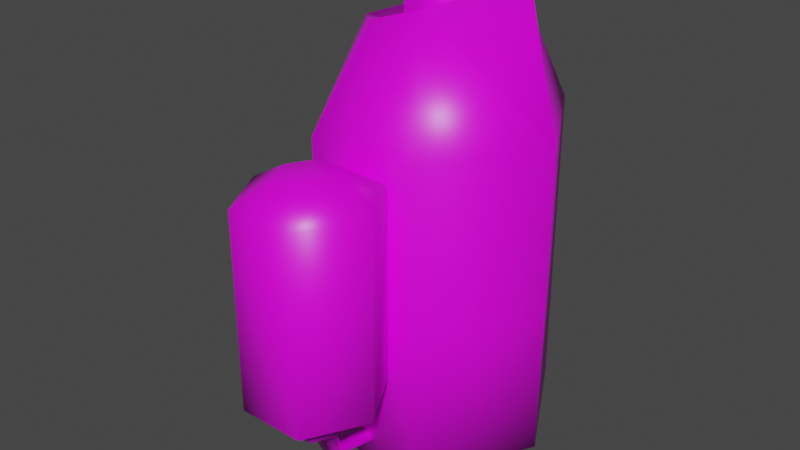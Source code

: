 # Source: blaster_005.blend  (saved by Blender 3.0.42; exported with 4.5.12 LTS)
import bpy
from mathutils import Matrix  # noqa: F401  (used for matrix-valued properties, if any)

bpy.ops.wm.read_factory_settings(use_empty=True)
scene = bpy.context.scene
scene.name = 'Scene'

# ---- collections
col_collection = bpy.data.collections.new('Collection'); scene.collection.children.link(col_collection)

# ---- images (referenced by path relative to the original .blend; pixels are not part of the script)
import os
ASSET_DIR = os.environ.get("B2B_ASSET_DIR", "")  # directory of the original .blend (textures are referenced by path, not embedded)
HERE = os.path.dirname(os.path.abspath(__file__))  # packed textures are extracted next to this script under _unpacked/

def load_image(name, relpath, width, height, colorspace="sRGB"):
    """Load a texture the original file referenced (path relative to the .blend, or extracted next to this script)."""
    p = next((c for c in (os.path.join(HERE, relpath), os.path.join(ASSET_DIR, relpath)) if relpath and os.path.exists(c)), "")
    if p:
        img = bpy.data.images.load(p, check_existing=True)
        img.name = name
    else:  # same state as the original file: an image datablock whose file is absent (Cycles renders it pink)
        img = bpy.data.images.new(name, width, height)
        img.source = "FILE"
        img.filepath = "//" + (relpath or name)
    img.colorspace_settings.name = colorspace
    return img
img_blaster_005 = load_image('blaster_005', '', 256, 256, 'sRGB')

# ---- materials (node trees are filled in below, after node groups)
mat_blaster_005 = bpy.data.materials.new('blaster_005')
mat_blaster_005.alpha_threshold = 0.0
mat_blaster_005.use_transparent_shadow = False
mat_blaster_005.line_color = (0.0, 0.0, 0.0, 1.0)

# ---- material node trees
mat_blaster_005.use_nodes = True; mat_blaster_005.node_tree.nodes.clear()
_N = mat_blaster_005.node_tree.nodes; _L = mat_blaster_005.node_tree.links
n0 = _N.new('ShaderNodeOutputMaterial'); n0.name = 'Material Output'; n0.location = (300, 300)
n1 = _N.new('ShaderNodeBsdfPrincipled'); n1.name = 'Principled BSDF'; n1.location = (10, 300)
n1.distribution = 'GGX'
n1.subsurface_method = 'RANDOM_WALK_SKIN'
n1.inputs[2].default_value = 0.4
n1.inputs[3].default_value = 1.45
n1.inputs[27].default_value = (0.0, 0.0, 0.0, 1.0)
n1.inputs[28].default_value = 1.0
n2 = _N.new('ShaderNodeTexImage'); n2.name = 'Image Texture'; n2.location = (-312, 303)
n2.image = img_blaster_005
n2.interpolation = 'Closest'
_L.new(n1.outputs[0], n0.inputs[0])
_L.new(n2.outputs[0], n1.inputs[0])
n0.is_active_output = True

# ---- world
world_world = bpy.data.worlds.new('World'); scene.world = world_world
world_world.use_nodes = True; world_world.node_tree.nodes.clear()
_N = world_world.node_tree.nodes; _L = world_world.node_tree.links
n0 = _N.new('ShaderNodeOutputWorld'); n0.name = 'World Output'; n0.location = (300, 300)
n1 = _N.new('ShaderNodeBackground'); n1.name = 'Background'; n1.location = (10, 300)
n1.inputs[0].default_value = (0.05088, 0.05088, 0.05088, 1.0)
_L.new(n1.outputs[0], n0.inputs[0])
n0.is_active_output = True
world_world.color = (0.05088, 0.05088, 0.05088)
world_world.use_sun_shadow = False
world_world.sun_shadow_jitter_overblur = 0.0

# ---- meshes
me_cube = bpy.data.meshes.new('Cube')
me_cube.from_pydata([(0.04708, 0.1163, 1.549), (-0.08637, 0.1163, 1.549), (-0.1499, -2.98e-08, 1.549), (0.1107, -2.98e-08, 1.549), (0.1776, 0.3903, -2.002e-08), (-0.2169, 0.3903, -2.002e-08), (-0.4405, -2.98e-08, 3.958e-08), (0.3905, -2.98e-08, 3.958e-08), (0.2762, -4.373e-08, 1.566), (0.07583, 0.2324, 1.497), (-0.1156, 0.2324, 1.431), (-0.3388, -1.516e-08, 1.354), (0.1107, -2.98e-08, 1.354), (0.04708, 0.1163, 1.354), (-0.08637, 0.1163, 1.354), (-0.1499, -2.98e-08, 1.354), (0.3905, -2.98e-08, 1.088), (0.1776, 0.3903, 1.088), (-0.2169, 0.3903, 1.088), (-0.4405, -2.98e-08, 1.088), (0.3905, -2.98e-08, 0.5244), (0.1776, 0.3903, 0.5244), (-0.2169, 0.3903, 0.5244), (-0.4405, -2.98e-08, 0.5244), (0.04708, -0.1163, 1.549), (-0.08637, -0.1163, 1.549), (0.1776, -0.3903, -2.002e-08), (-0.2169, -0.3903, -2.002e-08), (0.07583, -0.2324, 1.497), (-0.1156, -0.2324, 1.431), (0.04708, -0.1163, 1.354), (-0.08637, -0.1163, 1.354), (0.1776, -0.3903, 1.088), (-0.2169, -0.3903, 1.088), (0.1776, -0.3903, 0.5244), (-0.2169, -0.3903, 0.5244), (-0.1333, -0.8074, 0.3607), (-0.03397, -0.6399, 0.2526), (-0.03397, -0.5789, 0.2526), (-0.1333, -0.4113, 0.3607), (-0.005318, -0.6399, 0.2526), (0.09403, -0.8074, 0.3607), (-0.005318, -0.5789, 0.2526), (0.09403, -0.4113, 0.3607), (0.2023, -0.6094, 0.3607), (0.01137, -0.6094, 0.2526), (-0.2416, -0.6094, 0.3607), (-0.05066, -0.6094, 0.2526), (-0.06756, -0.5222, 1.102), (-0.1333, -0.4113, 1.029), (-0.1152, -0.6094, 1.102), (-0.2416, -0.6094, 1.029), (-0.06756, -0.6965, 1.102), (-0.1333, -0.8074, 1.029), (0.02827, -0.6965, 1.102), (0.09403, -0.8074, 1.029), (0.07593, -0.6094, 1.102), (0.2023, -0.6094, 1.029), (0.02827, -0.5222, 1.102), (0.09403, -0.4113, 1.029), (0.07593, -0.6094, 0.2526), (0.02827, -0.5222, 0.2526), (-0.06756, -0.6965, 0.2526), (0.02827, -0.6965, 0.2526), (-0.06756, -0.5222, 0.2526), (-0.1152, -0.6094, 0.2526), (-0.03397, -0.3104, 0.03929), (-0.03397, -0.3104, 0.07921), (-0.005318, -0.3104, 0.03929), (-0.005318, -0.3104, 0.07921), (0.01137, -0.3104, 0.05925), (-0.05066, -0.3104, 0.05925), (-0.05066, -0.5462, 0.1119), (-0.03397, -0.5688, 0.09841), (-0.005318, -0.5688, 0.09841), (0.01137, -0.5462, 0.1119), (-0.03397, -0.5236, 0.1254), (-0.005318, -0.5236, 0.1254), (0.07593, -0.6094, 0.2882), (0.02827, -0.5222, 0.2882), (-0.06756, -0.6965, 0.2882), (0.02827, -0.6965, 0.2882), (-0.06756, -0.5222, 0.2882), (-0.1152, -0.6094, 0.2882)], [], [(21, 20, 7, 4), (22, 21, 4, 5), (23, 22, 5, 6), (15, 14, 10, 11), (14, 13, 9, 10), (13, 12, 8, 9), (0, 3, 12, 13), (1, 0, 13, 14), (2, 1, 14, 15), (11, 10, 18, 19), (10, 9, 17, 18), (9, 8, 16, 17), (19, 18, 22, 23), (18, 17, 21, 22), (34, 26, 7, 20), (35, 27, 26, 34), (23, 6, 27, 35), (15, 11, 29, 31), (31, 29, 28, 30), (30, 28, 8, 12), (24, 30, 12, 3), (25, 31, 30, 24), (2, 15, 31, 25), (11, 19, 33, 29), (29, 33, 32, 28), (28, 32, 16, 8), (19, 23, 35, 33), (33, 35, 34, 32), (20, 16, 32, 34), (21, 17, 16, 20), (0, 1, 2, 25, 24, 3), (7, 26, 27, 6, 5, 4), (55, 53, 36, 41), (57, 55, 41, 44), (49, 59, 43, 39), (59, 57, 44, 43), (51, 49, 39, 46), (56, 58, 48, 50, 52, 54), (53, 51, 46, 36), (78, 79, 43, 44), (80, 81, 41, 36), (79, 82, 39, 43), (83, 80, 36, 46), (81, 78, 44, 41), (82, 83, 46, 39), (57, 59, 58, 56), (59, 49, 48, 58), (55, 57, 56, 54), (53, 55, 54, 52), (49, 51, 50, 48), (51, 53, 52, 50), (73, 66, 68, 74), (45, 42, 61, 60), (37, 40, 63, 62), (42, 38, 64, 61), (47, 37, 62, 65), (40, 45, 60, 63), (38, 47, 65, 64), (40, 74, 75, 45), (76, 77, 69, 67), (77, 75, 70, 69), (72, 76, 67, 71), (42, 45, 75, 77), (38, 42, 77, 76), (73, 72, 71, 66), (37, 73, 74, 40), (47, 38, 76, 72), (37, 47, 72, 73), (64, 65, 83, 82), (63, 60, 78, 81), (65, 62, 80, 83), (61, 64, 82, 79), (62, 63, 81, 80), (60, 61, 79, 78), (74, 68, 70, 75)])
me_cube.polygons.foreach_set('use_smooth', [True] * 75)
_uv = me_cube.uv_layers.new(name='UVMap')
_uv.uv.foreach_set('vector', [0.2918, 0.339, 0.432, 0.3358, 0.432, 0.5042, 0.2892, 0.5042, 0.1714, 0.334, 0.2918, 0.339, 0.2892, 0.5042, 0.1616, 0.5006, 0.0275, 0.3176, 0.1714, 0.334, 0.1616, 0.5006, 0.01325, 0.49, 0.7914, 0.4116, 0.7617, 0.4393, 0.7187, 0.4328, 0.7831, 0.3543, 0.7617, 0.4393, 0.764, 0.4802, 0.7087, 0.4941, 0.7187, 0.4328, 0.764, 0.4802, 0.7914, 0.5102, 0.7497, 0.5813, 0.7087, 0.4941, 0.9271, 0.3949, 0.9271, 0.3543, 0.9868, 0.3543, 0.9868, 0.3949, 0.9271, 0.4358, 0.9271, 0.3949, 0.9868, 0.3949, 0.9868, 0.4358, 0.9271, 0.4764, 0.9271, 0.4358, 0.9868, 0.4358, 0.9868, 0.4764, 0.1058, 0.05428, 0.2148, 0.06289, 0.1862, 0.174, 0.0597, 0.1369, 0.2148, 0.06289, 0.2787, 0.05005, 0.2907, 0.1804, 0.1862, 0.174, 0.2787, 0.05005, 0.369, 0.01325, 0.4171, 0.1581, 0.2907, 0.1804, 0.0597, 0.1369, 0.1862, 0.174, 0.1714, 0.334, 0.0275, 0.3176, 0.1862, 0.174, 0.2907, 0.1804, 0.2918, 0.339, 0.1714, 0.334, 0.3386, 0.8107, 0.5023, 0.8065, 0.5023, 0.9465, 0.3372, 0.9465, 0.3325, 0.6899, 0.4986, 0.6792, 0.5023, 0.8065, 0.3386, 0.8107, 0.3152, 0.5455, 0.4876, 0.5307, 0.4986, 0.6792, 0.3325, 0.6899, 0.9006, 0.524, 0.8923, 0.5813, 0.8279, 0.5028, 0.8709, 0.4962, 0.8709, 0.4962, 0.8279, 0.5028, 0.8179, 0.4415, 0.8732, 0.4554, 0.8732, 0.4554, 0.8179, 0.4415, 0.8589, 0.3543, 0.9006, 0.4254, 0.9271, 0.558, 0.9868, 0.558, 0.9868, 0.5986, 0.9271, 0.5986, 0.9271, 0.517, 0.9868, 0.517, 0.9868, 0.558, 0.9271, 0.558, 0.9271, 0.4764, 0.9868, 0.4764, 0.9868, 0.517, 0.9271, 0.517, 0.04992, 0.6257, 0.1332, 0.5784, 0.1718, 0.7057, 0.05966, 0.7362, 0.05966, 0.7362, 0.1718, 0.7057, 0.1796, 0.8096, 0.04808, 0.8012, 0.04808, 0.8012, 0.1796, 0.8096, 0.1629, 0.9395, 0.01325, 0.8948, 0.1332, 0.5784, 0.3152, 0.5455, 0.3325, 0.6899, 0.1718, 0.7057, 0.1718, 0.7057, 0.3325, 0.6899, 0.3386, 0.8107, 0.1796, 0.8096, 0.3372, 0.9465, 0.1629, 0.9395, 0.1796, 0.8096, 0.3386, 0.8107, 0.2918, 0.339, 0.2907, 0.1804, 0.4171, 0.1581, 0.432, 0.3358, 0.4585, 0.4549, 0.4585, 0.414, 0.4942, 0.3945, 0.5298, 0.414, 0.5298, 0.4549, 0.4942, 0.4744, 0.6822, 0.2075, 0.5676, 0.2812, 0.4614, 0.2233, 0.4585, 0.08544, 0.576, 0.01325, 0.6822, 0.07117, 0.7784, 0.2871, 0.7087, 0.2871, 0.7087, 0.08216, 0.7784, 0.08216, 0.8864, 0.6487, 0.8864, 0.7179, 0.6814, 0.7179, 0.6814, 0.6487, 0.6125, 0.3483, 0.6822, 0.3483, 0.6822, 0.5533, 0.6125, 0.5533, 0.9698, 0.2871, 0.9006, 0.2871, 0.9006, 0.08216, 0.9698, 0.08216, 0.8864, 0.7444, 0.8864, 0.8136, 0.6814, 0.8136, 0.6814, 0.7444, 0.5555, 0.5893, 0.5288, 0.5747, 0.5288, 0.5453, 0.5555, 0.5307, 0.5823, 0.5453, 0.5823, 0.5747, 0.8741, 0.2871, 0.8049, 0.2871, 0.8049, 0.08216, 0.8741, 0.08216, 0.9191, 0.04154, 0.9496, 0.04154, 0.9698, 0.08216, 0.9006, 0.08216, 0.7288, 0.04154, 0.7582, 0.04154, 0.7784, 0.08216, 0.7087, 0.08216, 0.662, 0.5939, 0.6326, 0.5939, 0.6125, 0.5533, 0.6822, 0.5533, 0.8234, 0.04154, 0.8539, 0.04154, 0.8741, 0.08216, 0.8049, 0.08216, 0.6408, 0.6978, 0.6408, 0.6673, 0.6814, 0.6487, 0.6814, 0.7179, 0.6408, 0.7935, 0.6408, 0.763, 0.6814, 0.7444, 0.6814, 0.8136, 0.9006, 0.2871, 0.9698, 0.2871, 0.9496, 0.3278, 0.9191, 0.3278, 0.6822, 0.3483, 0.6125, 0.3483, 0.6326, 0.3077, 0.662, 0.3077, 0.8864, 0.7179, 0.8864, 0.6487, 0.927, 0.6673, 0.927, 0.6978, 0.7087, 0.2871, 0.7784, 0.2871, 0.7582, 0.3278, 0.7288, 0.3278, 0.8864, 0.8136, 0.8864, 0.7444, 0.927, 0.763, 0.927, 0.7935, 0.8049, 0.2871, 0.8741, 0.2871, 0.8539, 0.3278, 0.8234, 0.3278, 0.5387, 0.3464, 0.4587, 0.3497, 0.4585, 0.3394, 0.5384, 0.3389, 0.9286, 0.01325, 0.9393, 0.01325, 0.9496, 0.03061, 0.9191, 0.03061, 0.7391, 0.01325, 0.7479, 0.01325, 0.7582, 0.03061, 0.7288, 0.03061, 0.6517, 0.6222, 0.6429, 0.6222, 0.6326, 0.6049, 0.662, 0.6049, 0.8329, 0.01325, 0.8436, 0.01325, 0.8539, 0.03061, 0.8234, 0.03061, 0.6125, 0.6875, 0.6125, 0.6768, 0.6298, 0.6673, 0.6298, 0.6978, 0.6125, 0.7832, 0.6125, 0.7725, 0.6298, 0.763, 0.6298, 0.7935, 0.5859, 0.3374, 0.5384, 0.3389, 0.5354, 0.3315, 0.5808, 0.3264, 0.5311, 0.3141, 0.5319, 0.3233, 0.4612, 0.3237, 0.4611, 0.3154, 0.5319, 0.3233, 0.5354, 0.3315, 0.4599, 0.3311, 0.4612, 0.3237, 0.536, 0.354, 0.5328, 0.3622, 0.4624, 0.3662, 0.4605, 0.3579, 0.5756, 0.3167, 0.5808, 0.3264, 0.5354, 0.3315, 0.5319, 0.3233, 0.5743, 0.3077, 0.5756, 0.3167, 0.5319, 0.3233, 0.5311, 0.3141, 0.5387, 0.3464, 0.536, 0.354, 0.4605, 0.3579, 0.4587, 0.3497, 0.5859, 0.3472, 0.5387, 0.3464, 0.5384, 0.3389, 0.5859, 0.3374, 0.581, 0.3583, 0.576, 0.368, 0.5328, 0.3622, 0.536, 0.354, 0.5859, 0.3472, 0.581, 0.3583, 0.536, 0.354, 0.5387, 0.3464, 0.6298, 0.7935, 0.6298, 0.763, 0.6408, 0.763, 0.6408, 0.7935, 0.6298, 0.6978, 0.6298, 0.6673, 0.6408, 0.6673, 0.6408, 0.6978, 0.8234, 0.03061, 0.8539, 0.03061, 0.8539, 0.04154, 0.8234, 0.04154, 0.662, 0.6049, 0.6326, 0.6049, 0.6326, 0.5939, 0.662, 0.5939, 0.7288, 0.03061, 0.7582, 0.03061, 0.7582, 0.04154, 0.7288, 0.04154, 0.9191, 0.03061, 0.9496, 0.03061, 0.9496, 0.04154, 0.9191, 0.04154, 0.5384, 0.3389, 0.4585, 0.3394, 0.4599, 0.3311, 0.5354, 0.3315])
me_cube.materials.append(mat_blaster_005)
me_cube.use_remesh_preserve_volume = False
me_cube.use_remesh_preserve_attributes = False
me_cube.use_mirror_vertex_groups = False
me_cube.update()

# ---- objects
ob_blaster_005 = bpy.data.objects.new('blaster_005', me_cube)

# ---- transforms, parenting, visibility, modifiers, constraints
ob_blaster_005.location = (0.0, 0.0, 0.0)
ob_blaster_005.lock_rotations_4d = False
ob_blaster_005.empty_display_type = 'ARROWS'
ob_blaster_005.lineart.crease_threshold = 0.0

# ---- collection membership
col_collection.objects.link(ob_blaster_005)

# ---- scene / render settings (as saved in the file)
scene.frame_start = 1; scene.frame_end = 250; scene.frame_set(1)
scene.render.engine = 'BLENDER_EEVEE_NEXT'
scene.cycles.sampling_pattern = 'TABULATED_SOBOL'
scene.cycles.use_light_tree = False
scene.view_settings.view_transform = 'Filmic'
bpy.context.view_layer.update()

# ---- added for rendering (the .blend has no active camera and no usable light): camera, sun
cam_auto = bpy.data.cameras.new('AutoCamera')
cam_auto.lens = 50.0
cam_auto.sensor_width = 36.0
cam_auto.clip_end = 1000.0
ob_auto_camera = bpy.data.objects.new('AutoCamera', cam_auto)
scene.collection.objects.link(ob_auto_camera)
ob_auto_camera.location = (1.95466, -2.58418, 2.36682)
ob_auto_camera.rotation_euler = (1.09748, -7.21219e-08, 0.694738)
scene.camera = ob_auto_camera
light_auto_sun = bpy.data.lights.new('AutoSun', 'SUN')
light_auto_sun.energy = 3.0
light_auto_sun.angle = 0.0523599
ob_auto_sun = bpy.data.objects.new('AutoSun', light_auto_sun)
scene.collection.objects.link(ob_auto_sun)
ob_auto_sun.rotation_euler = (0.872665, 0.174533, 0.523599)
bpy.context.view_layer.update()
